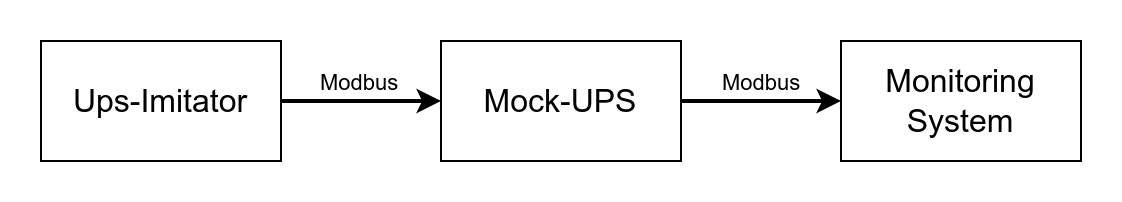

The diagram above was exported from draw.io. Its source (the exported page's mxGraphModel, read from the mxfile embedded in the PNG):
<mxGraphModel dx="1434" dy="807" grid="1" gridSize="10" guides="1" tooltips="1" connect="1" arrows="1" fold="1" page="1" pageScale="1" pageWidth="827" pageHeight="1169" math="0" shadow="0">
  <root>
    <mxCell id="0" />
    <mxCell id="1" parent="0" />
    <mxCell id="LNaGtWTzacBYs5YUKMVF-1" value="&lt;font style=&quot;font-size: 16px;&quot;&gt;Ups-Imitator&lt;/font&gt;" style="rounded=0;whiteSpace=wrap;html=1;" vertex="1" parent="1">
      <mxGeometry x="120" y="220" width="120" height="60" as="geometry" />
    </mxCell>
    <mxCell id="LNaGtWTzacBYs5YUKMVF-2" value="&lt;font style=&quot;font-size: 16px;&quot;&gt;Mock-UPS&lt;/font&gt;" style="rounded=0;whiteSpace=wrap;html=1;" vertex="1" parent="1">
      <mxGeometry x="320" y="220" width="120" height="60" as="geometry" />
    </mxCell>
    <mxCell id="LNaGtWTzacBYs5YUKMVF-3" value="&lt;font style=&quot;font-size: 16px;&quot;&gt;Monitoring System&lt;/font&gt;" style="rounded=0;whiteSpace=wrap;html=1;" vertex="1" parent="1">
      <mxGeometry x="520" y="220" width="120" height="60" as="geometry" />
    </mxCell>
    <mxCell id="LNaGtWTzacBYs5YUKMVF-4" value="" style="endArrow=classic;html=1;rounded=0;exitX=1;exitY=0.5;exitDx=0;exitDy=0;entryX=0;entryY=0.5;entryDx=0;entryDy=0;strokeWidth=2;" edge="1" parent="1" source="LNaGtWTzacBYs5YUKMVF-1" target="LNaGtWTzacBYs5YUKMVF-2">
      <mxGeometry width="50" height="50" relative="1" as="geometry">
        <mxPoint x="250" y="310" as="sourcePoint" />
        <mxPoint x="300" y="260" as="targetPoint" />
      </mxGeometry>
    </mxCell>
    <mxCell id="LNaGtWTzacBYs5YUKMVF-6" value="Modbus" style="edgeLabel;html=1;align=center;verticalAlign=middle;resizable=0;points=[];" vertex="1" connectable="0" parent="LNaGtWTzacBYs5YUKMVF-4">
      <mxGeometry x="0.025" y="1" relative="1" as="geometry">
        <mxPoint x="-3" y="-9" as="offset" />
      </mxGeometry>
    </mxCell>
    <mxCell id="LNaGtWTzacBYs5YUKMVF-5" value="" style="endArrow=classic;html=1;rounded=0;exitX=1;exitY=0.5;exitDx=0;exitDy=0;entryX=0;entryY=0.5;entryDx=0;entryDy=0;strokeWidth=2;" edge="1" parent="1" source="LNaGtWTzacBYs5YUKMVF-2" target="LNaGtWTzacBYs5YUKMVF-3">
      <mxGeometry width="50" height="50" relative="1" as="geometry">
        <mxPoint x="250" y="260" as="sourcePoint" />
        <mxPoint x="330" y="260" as="targetPoint" />
      </mxGeometry>
    </mxCell>
    <mxCell id="LNaGtWTzacBYs5YUKMVF-7" value="Modbus" style="edgeLabel;html=1;align=center;verticalAlign=middle;resizable=0;points=[];" vertex="1" connectable="0" parent="LNaGtWTzacBYs5YUKMVF-5">
      <mxGeometry x="-0.15" y="3" relative="1" as="geometry">
        <mxPoint x="5" y="-7" as="offset" />
      </mxGeometry>
    </mxCell>
  </root>
</mxGraphModel>